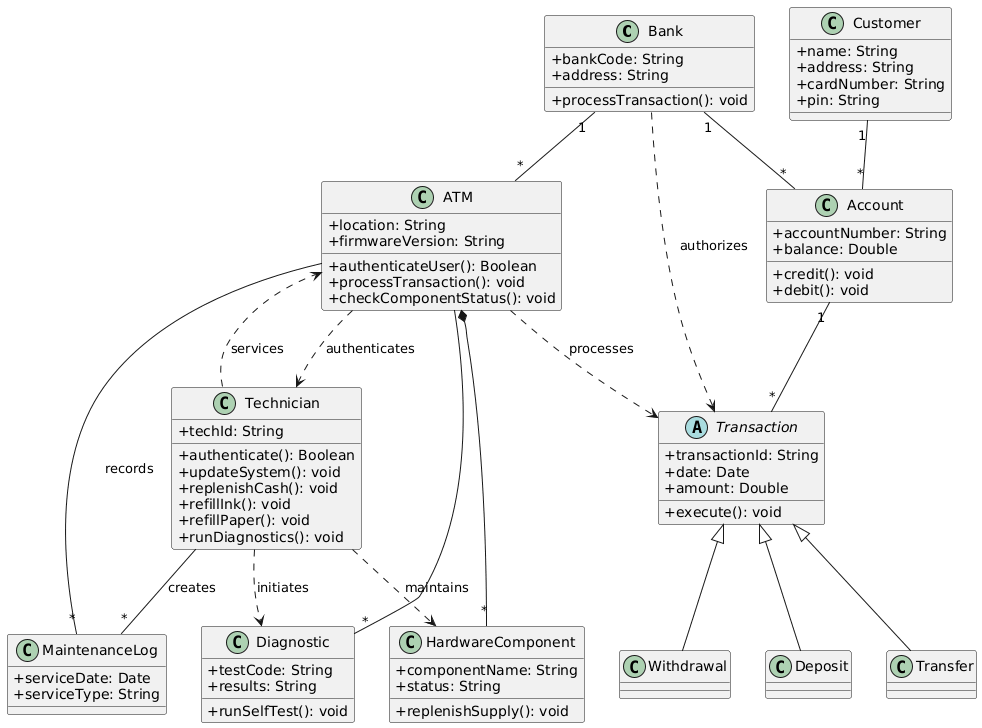

The diagram above was rendered by PlantUML. Its source (embedded in the PNG):
@startuml
skinparam classAttributeIconSize 0

class Bank {
    +bankCode: String
    +address: String
    +processTransaction(): void
}

class ATM {
    +location: String
    +firmwareVersion: String
    +authenticateUser(): Boolean
    +processTransaction(): void
    +checkComponentStatus(): void
}

class Customer {
    +name: String
    +address: String
    +cardNumber: String
    +pin: String
}

class Technician {
    +techId: String
    +authenticate(): Boolean
    +updateSystem(): void
    +replenishCash(): void
    +refillInk(): void
    +refillPaper(): void
    +runDiagnostics(): void
}

class Account {
    +accountNumber: String
    +balance: Double
    +credit(): void
    +debit(): void
}

abstract class Transaction {
    +transactionId: String
    +date: Date
    +amount: Double
    +execute(): void
}

class Withdrawal
class Deposit
class Transfer

class HardwareComponent {
    +componentName: String
    +status: String
    +replenishSupply(): void
}

class Diagnostic {
    +testCode: String
    +results: String
    +runSelfTest(): void
}

class MaintenanceLog {
    +serviceDate: Date
    +serviceType: String
}

Transaction <|-- Withdrawal
Transaction <|-- Deposit
Transaction <|-- Transfer

Bank "1" -- "*" ATM
Bank "1" -- "*" Account
Customer "1" -- "*" Account
Account "1" -- "*" Transaction

ATM *-- "*" HardwareComponent
ATM -- "*" Diagnostic
ATM -- "*" MaintenanceLog : records

ATM ..> Transaction : processes
Bank ..> Transaction : authorizes

Technician -- "*" MaintenanceLog : creates
Technician ..> Diagnostic : initiates
Technician ..> HardwareComponent : maintains
Technician ..> ATM : services
ATM ..> Technician : authenticates
@enduml